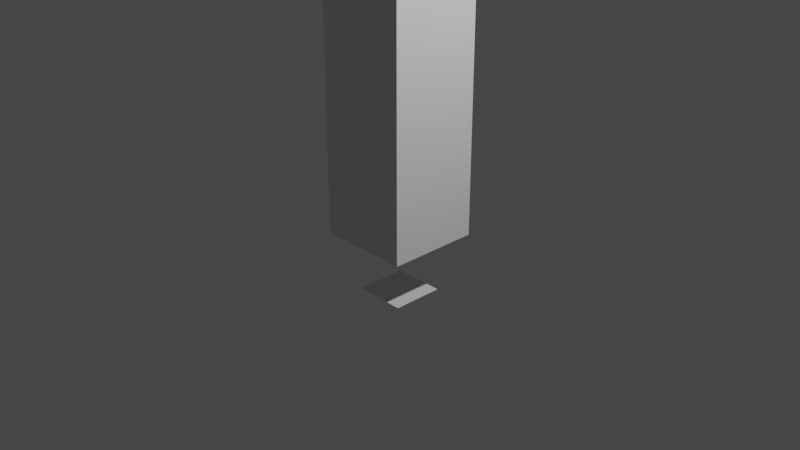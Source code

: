 # Source: Lens.blend  (saved by Blender 2.81.16; exported with 4.5.12 LTS)
import bpy
from mathutils import Matrix  # noqa: F401  (used for matrix-valued properties, if any)

bpy.ops.wm.read_factory_settings(use_empty=True)
scene = bpy.context.scene
scene.name = 'Scene'

# ---- collections
col_collection = bpy.data.collections.new('Collection'); scene.collection.children.link(col_collection)

# ---- world
world_world = bpy.data.worlds.new('World'); scene.world = world_world
world_world.use_nodes = True; world_world.node_tree.nodes.clear()
_N = world_world.node_tree.nodes; _L = world_world.node_tree.links
n0 = _N.new('ShaderNodeOutputWorld'); n0.name = 'World Output'; n0.location = (300, 300)
n1 = _N.new('ShaderNodeBackground'); n1.name = 'Background'; n1.location = (10, 300)
n1.inputs[0].default_value = (0.05088, 0.05088, 0.05088, 1.0)
_L.new(n1.outputs[0], n0.inputs[0])
n0.is_active_output = True
world_world.color = (0.05088, 0.05088, 0.05088)
world_world.use_sun_shadow = False
world_world.sun_shadow_jitter_overblur = 0.0

# ---- cameras
cam_camera = bpy.data.cameras.new('Camera')
cam_camera.clip_end = 100.0
cam_camera.ortho_scale = 7.314

# ---- lights
light_light = bpy.data.lights.new('Light', 'POINT')
light_light.transmission_factor = 0.0
light_light.energy = 1000.0
light_light.shadow_soft_size = 0.1
light_light.shadow_maximum_resolution = 0.006
light_light.use_absolute_resolution = True

# ---- meshes
me_source = bpy.data.meshes.new('source')
me_source.from_pydata([(-1.0, -1.0, 0.0), (1.0, -1.0, 0.0), (-1.0, 1.0, 0.0), (1.0, 1.0, 0.0)], [], [(0, 1, 3, 2)])
_uv = me_source.uv_layers.new(name='UVMap')
_uv.uv.foreach_set('vector', [0.0, 0.0, 1.0, 0.0, 1.0, 1.0, 0.0, 1.0])
me_source.use_remesh_fix_poles = True
me_source.use_remesh_preserve_attributes = False
me_source.use_mirror_vertex_groups = False
me_source.update()
me_cube_001 = bpy.data.meshes.new('Cube.001')
me_cube_001.from_pydata([(-1.0, -1.0, -1.0), (-1.0, -1.0, 1.0), (-1.0, 1.0, -1.0), (-1.0, 1.0, 1.0), (1.0, -1.0, -1.0), (1.0, -1.0, 1.0), (1.0, 1.0, -1.0), (1.0, 1.0, 1.0)], [], [(0, 1, 3, 2), (2, 3, 7, 6), (6, 7, 5, 4), (4, 5, 1, 0), (2, 6, 4, 0), (7, 3, 1, 5)])
_uv = me_cube_001.uv_layers.new(name='UVMap')
_uv.uv.foreach_set('vector', [0.375, 0.0, 0.625, 0.0, 0.625, 0.25, 0.375, 0.25, 0.375, 0.25, 0.625, 0.25, 0.625, 0.5, 0.375, 0.5, 0.375, 0.5, 0.625, 0.5, 0.625, 0.75, 0.375, 0.75, 0.375, 0.75, 0.625, 0.75, 0.625, 1.0, 0.375, 1.0, 0.125, 0.5, 0.375, 0.5, 0.375, 0.75, 0.125, 0.75, 0.625, 0.5, 0.875, 0.5, 0.875, 0.75, 0.625, 0.75])
me_cube_001.use_remesh_fix_poles = True
me_cube_001.use_remesh_preserve_attributes = False
me_cube_001.use_mirror_vertex_groups = False
me_cube_001.update()

# ---- objects
ob_light = bpy.data.objects.new('Light', light_light)
ob_camera = bpy.data.objects.new('Camera', cam_camera)
ob_plane = bpy.data.objects.new('Plane', me_source)
ob_cube = bpy.data.objects.new('Cube', me_cube_001)

# ---- transforms, parenting, visibility, modifiers, constraints
ob_light.location = (4.076, 1.005, 5.904)
ob_light.rotation_euler = (0.6503, 0.05522, 1.866)
ob_light.lock_rotations_4d = False
ob_light.empty_display_type = 'ARROWS'
ob_light.color = (0.0, 0.0, 0.0, 0.0)
ob_light.lineart.crease_threshold = 0.0
ob_camera.location = (7.359, -6.926, 4.958)
ob_camera.rotation_euler = (1.109, 0.0, 0.8149)
ob_camera.lock_rotations_4d = False
ob_camera.empty_display_type = 'ARROWS'
ob_camera.color = (0.0, 0.0, 0.0, 0.0)
ob_camera.display_type = 'WIRE'
ob_camera.lineart.crease_threshold = 0.0
ob_plane.location = (0.0, 0.0, -0.8145)
ob_plane.scale = (-0.2823, -0.2823, -0.2823)
ob_plane.lineart.crease_threshold = 0.0
ob_cube.location = (0.0, 0.0, 22.0)
ob_cube.scale = (0.5, 0.5, -22.17)
ob_cube.lineart.crease_threshold = 0.0

# ---- collection membership
col_collection.objects.link(ob_light)
col_collection.objects.link(ob_camera)
col_collection.objects.link(ob_plane)
col_collection.objects.link(ob_cube)

# ---- scene / render settings (as saved in the file)
scene.camera = ob_camera
scene.frame_start = 1; scene.frame_end = 250; scene.frame_set(1)
scene.render.engine = 'BLENDER_EEVEE_NEXT'
scene.cycles.use_denoising = False
scene.cycles.samples = 128
scene.cycles.sampling_pattern = 'TABULATED_SOBOL'
scene.cycles.use_adaptive_sampling = False
scene.cycles.use_light_tree = False
scene.view_settings.view_transform = 'Filmic'
bpy.context.view_layer.update()
